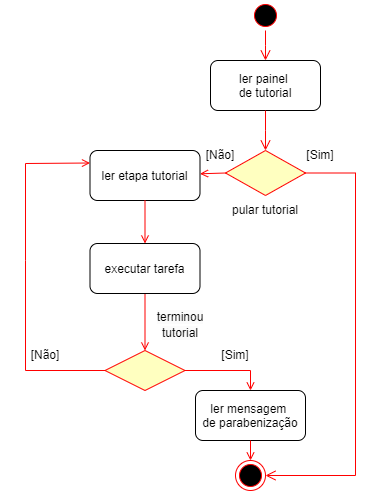

The diagram above was exported from draw.io. Its source (the exported page's mxGraphModel, read from the mxfile embedded in the PNG):
<mxGraphModel dx="880" dy="521" grid="1" gridSize="10" guides="1" tooltips="1" connect="1" arrows="1" fold="1" page="1" pageScale="1" pageWidth="1169" pageHeight="826" background="none" math="0" shadow="0">
  <root>
    <mxCell id="0" />
    <mxCell id="1" parent="0" />
    <mxCell id="20" value="" style="endArrow=open;strokeColor=#FF0000;endFill=1;rounded=0;exitX=0.5;exitY=1;exitDx=0;exitDy=0;entryX=0.5;entryY=0;entryDx=0;entryDy=0;" parent="1" source="zscKiEwWfd5TCdISiovu-51" target="zscKiEwWfd5TCdISiovu-61" edge="1">
      <mxGeometry relative="1" as="geometry">
        <mxPoint x="299.03543307086625" y="580" as="sourcePoint" />
        <mxPoint x="465.464566929134" y="503" as="targetPoint" />
      </mxGeometry>
    </mxCell>
    <mxCell id="zscKiEwWfd5TCdISiovu-48" value="" style="ellipse;shape=startState;fillColor=#000000;strokeColor=#ff0000;" parent="1" vertex="1">
      <mxGeometry x="345" y="170" width="30" height="30" as="geometry" />
    </mxCell>
    <mxCell id="zscKiEwWfd5TCdISiovu-49" value="ler etapa tutorial" style="rounded=1;" parent="1" vertex="1">
      <mxGeometry x="184.5" y="320" width="110" height="50" as="geometry" />
    </mxCell>
    <mxCell id="zscKiEwWfd5TCdISiovu-50" value="" style="endArrow=open;strokeColor=#FF0000;endFill=1;rounded=0;exitX=0;exitY=0.5;exitDx=0;exitDy=0;" parent="1" source="zscKiEwWfd5TCdISiovu-53" target="zscKiEwWfd5TCdISiovu-49" edge="1">
      <mxGeometry relative="1" as="geometry">
        <mxPoint x="280.5576923076924" y="400" as="sourcePoint" />
      </mxGeometry>
    </mxCell>
    <mxCell id="zscKiEwWfd5TCdISiovu-51" value="executar tarefa" style="rounded=1;" parent="1" vertex="1">
      <mxGeometry x="184.5" y="413" width="110" height="50" as="geometry" />
    </mxCell>
    <mxCell id="zscKiEwWfd5TCdISiovu-52" value="" style="endArrow=open;strokeColor=#FF0000;endFill=1;rounded=0" parent="1" source="zscKiEwWfd5TCdISiovu-49" target="zscKiEwWfd5TCdISiovu-51" edge="1">
      <mxGeometry relative="1" as="geometry" />
    </mxCell>
    <mxCell id="zscKiEwWfd5TCdISiovu-53" value="" style="rhombus;fillColor=#ffffc0;strokeColor=#ff0000;" parent="1" vertex="1">
      <mxGeometry x="320" y="320" width="80" height="45" as="geometry" />
    </mxCell>
    <mxCell id="zscKiEwWfd5TCdISiovu-54" value="ler painel &#10;de tutorial" style="rounded=1;" parent="1" vertex="1">
      <mxGeometry x="305" y="230" width="110" height="50" as="geometry" />
    </mxCell>
    <mxCell id="zscKiEwWfd5TCdISiovu-55" value="" style="edgeStyle=elbowEdgeStyle;elbow=horizontal;verticalAlign=bottom;endArrow=open;endSize=8;strokeColor=#FF0000;endFill=1;rounded=0;entryX=0.5;entryY=0;entryDx=0;entryDy=0;exitX=0.5;exitY=1;exitDx=0;exitDy=0;" parent="1" source="zscKiEwWfd5TCdISiovu-48" target="zscKiEwWfd5TCdISiovu-54" edge="1">
      <mxGeometry x="-64.5" y="-88" as="geometry">
        <mxPoint x="289.5" y="410" as="targetPoint" />
        <mxPoint x="290" y="320" as="sourcePoint" />
      </mxGeometry>
    </mxCell>
    <mxCell id="zscKiEwWfd5TCdISiovu-56" value="" style="ellipse;shape=endState;fillColor=#000000;strokeColor=#ff0000" parent="1" vertex="1">
      <mxGeometry x="330" y="630" width="30" height="30" as="geometry" />
    </mxCell>
    <mxCell id="zscKiEwWfd5TCdISiovu-57" value="" style="edgeStyle=elbowEdgeStyle;elbow=horizontal;verticalAlign=bottom;endArrow=open;endSize=8;strokeColor=#FF0000;endFill=1;rounded=0;exitX=1;exitY=0.5;exitDx=0;exitDy=0;entryX=1;entryY=0.5;entryDx=0;entryDy=0;" parent="1" source="zscKiEwWfd5TCdISiovu-53" target="zscKiEwWfd5TCdISiovu-56" edge="1">
      <mxGeometry x="100" y="40" as="geometry">
        <mxPoint x="360" y="630" as="targetPoint" />
        <mxPoint x="320" y="261.25" as="sourcePoint" />
        <Array as="points">
          <mxPoint x="450" y="603.75" />
          <mxPoint x="400" y="653.75" />
        </Array>
      </mxGeometry>
    </mxCell>
    <mxCell id="zscKiEwWfd5TCdISiovu-58" value="" style="edgeStyle=elbowEdgeStyle;elbow=horizontal;verticalAlign=bottom;endArrow=open;endSize=8;strokeColor=#FF0000;endFill=1;rounded=0;entryX=0.5;entryY=0;entryDx=0;entryDy=0;exitX=0.5;exitY=1;exitDx=0;exitDy=0;" parent="1" source="zscKiEwWfd5TCdISiovu-54" target="zscKiEwWfd5TCdISiovu-53" edge="1">
      <mxGeometry x="100" y="40" as="geometry">
        <mxPoint x="279.5" y="400" as="targetPoint" />
        <mxPoint x="280" y="330" as="sourcePoint" />
      </mxGeometry>
    </mxCell>
    <mxCell id="zscKiEwWfd5TCdISiovu-61" value="" style="rhombus;fillColor=#ffffc0;strokeColor=#ff0000;" parent="1" vertex="1">
      <mxGeometry x="199.5" y="520" width="80" height="40" as="geometry" />
    </mxCell>
    <mxCell id="zscKiEwWfd5TCdISiovu-62" value="" style="endArrow=open;strokeColor=#FF0000;endFill=1;rounded=0;entryX=0;entryY=0.25;entryDx=0;entryDy=0;exitX=0;exitY=0.5;exitDx=0;exitDy=0;" parent="1" source="zscKiEwWfd5TCdISiovu-61" target="zscKiEwWfd5TCdISiovu-49" edge="1">
      <mxGeometry relative="1" as="geometry">
        <mxPoint x="120" y="500" as="sourcePoint" />
        <mxPoint x="89.5" y="560" as="targetPoint" />
        <Array as="points">
          <mxPoint x="120" y="540" />
          <mxPoint x="120" y="430" />
          <mxPoint x="120" y="333" />
        </Array>
      </mxGeometry>
    </mxCell>
    <mxCell id="zscKiEwWfd5TCdISiovu-67" value="ler mensagem &#10;de parabenização" style="rounded=1;" parent="1" vertex="1">
      <mxGeometry x="290" y="560" width="110" height="50" as="geometry" />
    </mxCell>
    <mxCell id="zscKiEwWfd5TCdISiovu-68" value="" style="endArrow=open;strokeColor=#FF0000;endFill=1;rounded=0;entryX=0.5;entryY=0;entryDx=0;entryDy=0;exitX=1;exitY=0.5;exitDx=0;exitDy=0;" parent="1" source="zscKiEwWfd5TCdISiovu-61" target="zscKiEwWfd5TCdISiovu-67" edge="1">
      <mxGeometry relative="1" as="geometry">
        <mxPoint x="250" y="380" as="sourcePoint" />
        <mxPoint x="250" y="430" as="targetPoint" />
        <Array as="points">
          <mxPoint x="345" y="540" />
        </Array>
      </mxGeometry>
    </mxCell>
    <mxCell id="zscKiEwWfd5TCdISiovu-70" value="" style="endArrow=open;strokeColor=#FF0000;endFill=1;rounded=0;entryX=0.5;entryY=0;entryDx=0;entryDy=0;exitX=0.5;exitY=1;exitDx=0;exitDy=0;" parent="1" source="zscKiEwWfd5TCdISiovu-67" target="zscKiEwWfd5TCdISiovu-56" edge="1">
      <mxGeometry relative="1" as="geometry">
        <mxPoint x="260" y="390" as="sourcePoint" />
        <mxPoint x="260" y="440" as="targetPoint" />
      </mxGeometry>
    </mxCell>
    <mxCell id="zscKiEwWfd5TCdISiovu-74" value="&lt;font face=&quot;Helvetica&quot;&gt;[Sim]&lt;/font&gt;" style="text;html=1;align=center;verticalAlign=middle;whiteSpace=wrap;rounded=0;fontFamily=Architects Daughter;fontSource=https%3A%2F%2Ffonts.googleapis.com%2Fcss%3Ffamily%3DArchitects%2BDaughter;" parent="1" vertex="1">
      <mxGeometry x="285" y="510" width="90" height="30" as="geometry" />
    </mxCell>
    <mxCell id="zscKiEwWfd5TCdISiovu-76" value="&lt;font face=&quot;Helvetica&quot;&gt;[Não]&lt;/font&gt;" style="text;html=1;align=center;verticalAlign=middle;whiteSpace=wrap;rounded=0;fontFamily=Architects Daughter;fontSource=https%3A%2F%2Ffonts.googleapis.com%2Fcss%3Ffamily%3DArchitects%2BDaughter;" parent="1" vertex="1">
      <mxGeometry x="94.5" y="510" width="90" height="30" as="geometry" />
    </mxCell>
    <mxCell id="vHBCM8iXwzoUKEN1zIZz-20" value="&lt;font face=&quot;Helvetica&quot;&gt;[Não]&lt;/font&gt;" style="text;html=1;align=center;verticalAlign=middle;whiteSpace=wrap;rounded=0;fontFamily=Architects Daughter;fontSource=https%3A%2F%2Ffonts.googleapis.com%2Fcss%3Ffamily%3DArchitects%2BDaughter;" vertex="1" parent="1">
      <mxGeometry x="269.5" y="310" width="90" height="30" as="geometry" />
    </mxCell>
    <mxCell id="vHBCM8iXwzoUKEN1zIZz-21" value="&lt;font face=&quot;Helvetica&quot;&gt;[Sim]&lt;/font&gt;" style="text;html=1;align=center;verticalAlign=middle;whiteSpace=wrap;rounded=0;fontFamily=Architects Daughter;fontSource=https%3A%2F%2Ffonts.googleapis.com%2Fcss%3Ffamily%3DArchitects%2BDaughter;" vertex="1" parent="1">
      <mxGeometry x="370" y="310" width="90" height="30" as="geometry" />
    </mxCell>
    <mxCell id="vHBCM8iXwzoUKEN1zIZz-22" value="&lt;br&gt;&lt;span style=&quot;color: rgb(0, 0, 0); font-family: Helvetica; font-size: 12px; font-style: normal; font-variant-ligatures: normal; font-variant-caps: normal; font-weight: 400; letter-spacing: normal; orphans: 2; text-align: center; text-indent: 0px; text-transform: none; widows: 2; word-spacing: 0px; -webkit-text-stroke-width: 0px; white-space: nowrap; background-color: rgb(251, 251, 251); text-decoration-thickness: initial; text-decoration-style: initial; text-decoration-color: initial; display: inline !important; float: none;&quot;&gt;terminou&lt;/span&gt;&lt;div&gt;&lt;span style=&quot;color: rgb(0, 0, 0); font-family: Helvetica; font-size: 12px; font-style: normal; font-variant-ligatures: normal; font-variant-caps: normal; font-weight: 400; letter-spacing: normal; orphans: 2; text-align: center; text-indent: 0px; text-transform: none; widows: 2; word-spacing: 0px; -webkit-text-stroke-width: 0px; white-space: nowrap; background-color: rgb(251, 251, 251); text-decoration-thickness: initial; text-decoration-style: initial; text-decoration-color: initial; display: inline !important; float: none;&quot;&gt;tutorial&lt;/span&gt;&lt;br&gt;&lt;br&gt;&lt;/div&gt;" style="text;html=1;align=center;verticalAlign=middle;whiteSpace=wrap;rounded=0;fontFamily=Architects Daughter;fontSource=https%3A%2F%2Ffonts.googleapis.com%2Fcss%3Ffamily%3DArchitects%2BDaughter;" vertex="1" parent="1">
      <mxGeometry x="245" y="480" width="60" height="30" as="geometry" />
    </mxCell>
    <mxCell id="vHBCM8iXwzoUKEN1zIZz-23" value="&lt;span style=&quot;font-family: Helvetica; text-wrap: nowrap;&quot;&gt;pular tutorial&lt;/span&gt;" style="text;html=1;align=center;verticalAlign=middle;whiteSpace=wrap;rounded=0;fontFamily=Architects Daughter;fontSource=https%3A%2F%2Ffonts.googleapis.com%2Fcss%3Ffamily%3DArchitects%2BDaughter;" vertex="1" parent="1">
      <mxGeometry x="330" y="365" width="60" height="30" as="geometry" />
    </mxCell>
  </root>
</mxGraphModel>